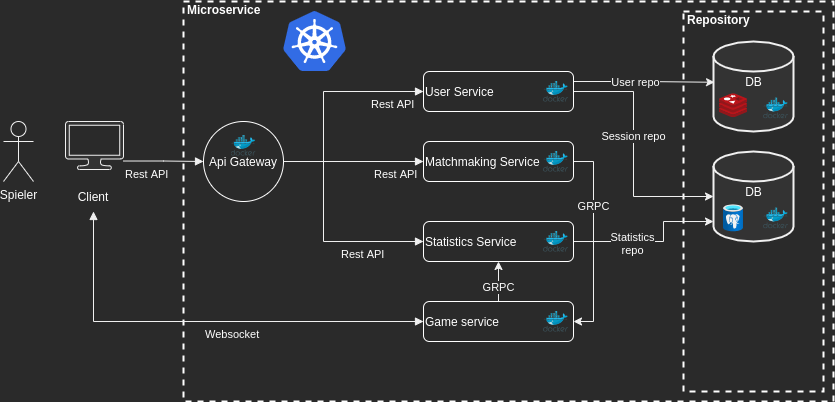

The diagram above was exported from draw.io. Its source (the exported page's mxGraphModel, read from the mxfile embedded in the PNG):
<mxGraphModel dx="235" dy="1155" grid="1" gridSize="10" guides="1" tooltips="1" connect="1" arrows="1" fold="1" page="1" pageScale="1" pageWidth="850" pageHeight="1100" math="0" shadow="0">
  <root>
    <mxCell id="0" />
    <mxCell id="1" parent="0" />
    <mxCell id="qr-QC1Lsd2x5N7UD6Ylm-12" value="&lt;font&gt;Microservice&lt;/font&gt;" style="html=1;fontColor=#FFFFFF;fontStyle=1;align=left;verticalAlign=top;spacing=0;labelBorderColor=none;fillColor=none;dashed=1;strokeWidth=2;strokeColor=#FFFFFF;spacingLeft=4;spacingTop=-3;" parent="1" vertex="1">
      <mxGeometry x="300" y="360" width="650" height="400" as="geometry" />
    </mxCell>
    <mxCell id="CxjJrIkunNJXC3xNzI8y-4" value="&lt;font&gt;Repository&lt;br&gt;&lt;/font&gt;" style="html=1;fontColor=#FFFFFF;fontStyle=1;align=left;verticalAlign=top;spacing=0;labelBorderColor=none;fillColor=none;dashed=1;strokeWidth=2;strokeColor=#FFFFFF;spacingLeft=4;spacingTop=-3;" parent="1" vertex="1">
      <mxGeometry x="800" y="370" width="140" height="380" as="geometry" />
    </mxCell>
    <mxCell id="CxjJrIkunNJXC3xNzI8y-31" value="" style="strokeWidth=2;html=1;shape=mxgraph.flowchart.database;whiteSpace=wrap;fontColor=#FFFFFF;fillColor=#333333;" parent="1" vertex="1">
      <mxGeometry x="830" y="400" width="80" height="90" as="geometry" />
    </mxCell>
    <mxCell id="qr-QC1Lsd2x5N7UD6Ylm-4" value="Spieler" style="shape=umlActor;verticalLabelPosition=bottom;verticalAlign=top;html=1;outlineConnect=0;fontColor=#FFFFFF;" parent="1" vertex="1">
      <mxGeometry x="120" y="480" width="30" height="60" as="geometry" />
    </mxCell>
    <mxCell id="qr-QC1Lsd2x5N7UD6Ylm-5" value="" style="sketch=0;pointerEvents=1;shadow=0;dashed=0;html=1;strokeColor=default;fillColor=#333333;labelPosition=center;verticalLabelPosition=bottom;verticalAlign=top;outlineConnect=0;align=center;shape=mxgraph.office.devices.lcd_monitor;fontColor=#FFFFFF;" parent="1" vertex="1">
      <mxGeometry x="182" y="480" width="58" height="48" as="geometry" />
    </mxCell>
    <mxCell id="qr-QC1Lsd2x5N7UD6Ylm-8" value="Client" style="text;html=1;strokeColor=none;fillColor=none;align=center;verticalAlign=middle;whiteSpace=wrap;rounded=0;fontColor=#FFFFFF;" parent="1" vertex="1">
      <mxGeometry x="180" y="540" width="60" height="30" as="geometry" />
    </mxCell>
    <mxCell id="qr-QC1Lsd2x5N7UD6Ylm-14" value="Api Gateway" style="ellipse;whiteSpace=wrap;html=1;aspect=fixed;fontColor=#FFFFFF;strokeColor=#FFFFFF;" parent="1" vertex="1">
      <mxGeometry x="320" y="480" width="80" height="80" as="geometry" />
    </mxCell>
    <mxCell id="CxjJrIkunNJXC3xNzI8y-40" style="edgeStyle=orthogonalEdgeStyle;rounded=0;orthogonalLoop=1;jettySize=auto;html=1;fontColor=#FFFFFF;startArrow=none;startFill=0;exitX=1;exitY=0.25;exitDx=0;exitDy=0;entryX=0.013;entryY=0.453;entryDx=0;entryDy=0;entryPerimeter=0;" parent="1" source="qr-QC1Lsd2x5N7UD6Ylm-16" target="CxjJrIkunNJXC3xNzI8y-31" edge="1">
      <mxGeometry relative="1" as="geometry" />
    </mxCell>
    <mxCell id="CxjJrIkunNJXC3xNzI8y-41" value="User repo" style="edgeLabel;html=1;align=center;verticalAlign=middle;resizable=0;points=[];fontColor=#FFFFFF;" parent="CxjJrIkunNJXC3xNzI8y-40" vertex="1" connectable="0">
      <mxGeometry x="-0.1455" relative="1" as="geometry">
        <mxPoint as="offset" />
      </mxGeometry>
    </mxCell>
    <mxCell id="CxjJrIkunNJXC3xNzI8y-42" style="edgeStyle=orthogonalEdgeStyle;rounded=0;orthogonalLoop=1;jettySize=auto;html=1;entryX=0;entryY=0.5;entryDx=0;entryDy=0;entryPerimeter=0;fontColor=#FFFFFF;startArrow=none;startFill=0;" parent="1" source="qr-QC1Lsd2x5N7UD6Ylm-16" target="CxjJrIkunNJXC3xNzI8y-24" edge="1">
      <mxGeometry relative="1" as="geometry">
        <Array as="points">
          <mxPoint x="750" y="450" />
          <mxPoint x="750" y="555" />
        </Array>
      </mxGeometry>
    </mxCell>
    <mxCell id="CxjJrIkunNJXC3xNzI8y-43" value="Session repo" style="edgeLabel;html=1;align=center;verticalAlign=middle;resizable=0;points=[];fontColor=#FFFFFF;" parent="CxjJrIkunNJXC3xNzI8y-42" vertex="1" connectable="0">
      <mxGeometry x="-0.1478" y="-1" relative="1" as="geometry">
        <mxPoint as="offset" />
      </mxGeometry>
    </mxCell>
    <mxCell id="qr-QC1Lsd2x5N7UD6Ylm-16" value="User Service" style="rounded=1;whiteSpace=wrap;html=1;fontColor=#FFFFFF;strokeColor=#FFFFFF;align=left;" parent="1" vertex="1">
      <mxGeometry x="540" y="430" width="150" height="40" as="geometry" />
    </mxCell>
    <mxCell id="CxjJrIkunNJXC3xNzI8y-17" style="edgeStyle=orthogonalEdgeStyle;rounded=0;orthogonalLoop=1;jettySize=auto;html=1;entryX=1;entryY=0.5;entryDx=0;entryDy=0;fontColor=#FFFFFF;exitX=1;exitY=0.5;exitDx=0;exitDy=0;" parent="1" source="qr-QC1Lsd2x5N7UD6Ylm-17" target="qr-QC1Lsd2x5N7UD6Ylm-19" edge="1">
      <mxGeometry relative="1" as="geometry">
        <mxPoint x="700" y="520" as="sourcePoint" />
        <mxPoint x="700" y="679.9999999999998" as="targetPoint" />
      </mxGeometry>
    </mxCell>
    <mxCell id="CxjJrIkunNJXC3xNzI8y-18" value="GRPC" style="edgeLabel;html=1;align=center;verticalAlign=middle;resizable=0;points=[];fontColor=#FFFFFF;" parent="CxjJrIkunNJXC3xNzI8y-17" vertex="1" connectable="0">
      <mxGeometry x="-0.3629" y="-1" relative="1" as="geometry">
        <mxPoint as="offset" />
      </mxGeometry>
    </mxCell>
    <mxCell id="qr-QC1Lsd2x5N7UD6Ylm-17" value="Matchmaking Service" style="rounded=1;whiteSpace=wrap;html=1;fontColor=#FFFFFF;strokeColor=#FFFFFF;align=left;" parent="1" vertex="1">
      <mxGeometry x="540" y="500" width="150" height="40" as="geometry" />
    </mxCell>
    <mxCell id="CxjJrIkunNJXC3xNzI8y-44" style="edgeStyle=orthogonalEdgeStyle;rounded=0;orthogonalLoop=1;jettySize=auto;html=1;entryX=0;entryY=0.778;entryDx=0;entryDy=0;entryPerimeter=0;fontColor=#FFFFFF;startArrow=none;startFill=0;" parent="1" source="qr-QC1Lsd2x5N7UD6Ylm-18" target="CxjJrIkunNJXC3xNzI8y-24" edge="1">
      <mxGeometry relative="1" as="geometry">
        <Array as="points">
          <mxPoint x="780" y="600" />
          <mxPoint x="780" y="580" />
        </Array>
      </mxGeometry>
    </mxCell>
    <mxCell id="CxjJrIkunNJXC3xNzI8y-45" value="Statistics&lt;br&gt;repo" style="edgeLabel;html=1;align=center;verticalAlign=middle;resizable=0;points=[];fontColor=#FFFFFF;" parent="CxjJrIkunNJXC3xNzI8y-44" vertex="1" connectable="0">
      <mxGeometry x="-0.2775" y="-1" relative="1" as="geometry">
        <mxPoint as="offset" />
      </mxGeometry>
    </mxCell>
    <mxCell id="qr-QC1Lsd2x5N7UD6Ylm-18" value="Statistics Service" style="rounded=1;whiteSpace=wrap;html=1;fontColor=#FFFFFF;strokeColor=#FFFFFF;align=left;" parent="1" vertex="1">
      <mxGeometry x="540" y="580" width="150" height="40" as="geometry" />
    </mxCell>
    <mxCell id="CxjJrIkunNJXC3xNzI8y-12" style="edgeStyle=orthogonalEdgeStyle;rounded=0;orthogonalLoop=1;jettySize=auto;html=1;entryX=0.5;entryY=1;entryDx=0;entryDy=0;fontColor=#FFFFFF;" parent="1" source="qr-QC1Lsd2x5N7UD6Ylm-19" target="qr-QC1Lsd2x5N7UD6Ylm-18" edge="1">
      <mxGeometry relative="1" as="geometry" />
    </mxCell>
    <mxCell id="CxjJrIkunNJXC3xNzI8y-15" value="GRPC" style="edgeLabel;html=1;align=center;verticalAlign=middle;resizable=0;points=[];fontColor=#FFFFFF;" parent="CxjJrIkunNJXC3xNzI8y-12" vertex="1" connectable="0">
      <mxGeometry x="-0.2333" y="1" relative="1" as="geometry">
        <mxPoint as="offset" />
      </mxGeometry>
    </mxCell>
    <mxCell id="qr-QC1Lsd2x5N7UD6Ylm-19" value="Game service" style="rounded=1;whiteSpace=wrap;html=1;fontColor=#FFFFFF;strokeColor=#FFFFFF;align=left;" parent="1" vertex="1">
      <mxGeometry x="540" y="660" width="150" height="40" as="geometry" />
    </mxCell>
    <mxCell id="qr-QC1Lsd2x5N7UD6Ylm-20" value="Rest API" style="endArrow=block;endFill=1;html=1;edgeStyle=orthogonalEdgeStyle;align=left;verticalAlign=top;rounded=0;fontColor=#FFFFFF;entryX=0;entryY=0.5;entryDx=0;entryDy=0;" parent="1" target="qr-QC1Lsd2x5N7UD6Ylm-14" edge="1">
      <mxGeometry x="-1" relative="1" as="geometry">
        <mxPoint x="240" y="519.52" as="sourcePoint" />
        <mxPoint x="310" y="520" as="targetPoint" />
        <mxPoint as="offset" />
      </mxGeometry>
    </mxCell>
    <mxCell id="qr-QC1Lsd2x5N7UD6Ylm-26" value="Rest API" style="endArrow=block;endFill=1;html=1;edgeStyle=orthogonalEdgeStyle;align=left;verticalAlign=top;rounded=0;fontColor=#FFFFFF;entryX=0;entryY=0.5;entryDx=0;entryDy=0;exitX=1;exitY=0.5;exitDx=0;exitDy=0;" parent="1" source="qr-QC1Lsd2x5N7UD6Ylm-14" target="qr-QC1Lsd2x5N7UD6Ylm-16" edge="1">
      <mxGeometry x="0.4881" relative="1" as="geometry">
        <mxPoint x="400" y="564.53" as="sourcePoint" />
        <mxPoint x="480" y="565.01" as="targetPoint" />
        <mxPoint as="offset" />
        <Array as="points">
          <mxPoint x="440" y="520" />
          <mxPoint x="440" y="450" />
        </Array>
      </mxGeometry>
    </mxCell>
    <mxCell id="qr-QC1Lsd2x5N7UD6Ylm-27" value="Rest API" style="endArrow=block;endFill=1;html=1;edgeStyle=orthogonalEdgeStyle;align=left;verticalAlign=top;rounded=0;fontColor=#FFFFFF;entryX=0;entryY=0.5;entryDx=0;entryDy=0;exitX=1;exitY=0.5;exitDx=0;exitDy=0;" parent="1" source="qr-QC1Lsd2x5N7UD6Ylm-14" target="qr-QC1Lsd2x5N7UD6Ylm-17" edge="1">
      <mxGeometry x="0.2736" relative="1" as="geometry">
        <mxPoint x="410" y="574.53" as="sourcePoint" />
        <mxPoint x="530.0000000000001" y="459.9999999999999" as="targetPoint" />
        <mxPoint as="offset" />
        <Array as="points" />
      </mxGeometry>
    </mxCell>
    <mxCell id="qr-QC1Lsd2x5N7UD6Ylm-28" value="Rest API" style="endArrow=block;endFill=1;html=1;edgeStyle=orthogonalEdgeStyle;align=left;verticalAlign=top;rounded=0;fontColor=#FFFFFF;entryX=0;entryY=0.5;entryDx=0;entryDy=0;exitX=1;exitY=0.5;exitDx=0;exitDy=0;" parent="1" source="qr-QC1Lsd2x5N7UD6Ylm-14" target="qr-QC1Lsd2x5N7UD6Ylm-18" edge="1">
      <mxGeometry x="0.2332" relative="1" as="geometry">
        <mxPoint x="408.64" y="573.9199999999998" as="sourcePoint" />
        <mxPoint x="530.0000000000001" y="530" as="targetPoint" />
        <mxPoint as="offset" />
        <Array as="points">
          <mxPoint x="440" y="520" />
          <mxPoint x="440" y="600" />
        </Array>
      </mxGeometry>
    </mxCell>
    <mxCell id="qr-QC1Lsd2x5N7UD6Ylm-29" value="Websocket" style="endArrow=block;endFill=1;html=1;edgeStyle=orthogonalEdgeStyle;align=left;verticalAlign=top;rounded=0;fontColor=#FFFFFF;entryX=0;entryY=0.5;entryDx=0;entryDy=0;exitX=0.5;exitY=1;exitDx=0;exitDy=0;startArrow=block;startFill=1;" parent="1" source="qr-QC1Lsd2x5N7UD6Ylm-8" target="qr-QC1Lsd2x5N7UD6Ylm-19" edge="1">
      <mxGeometry relative="1" as="geometry">
        <mxPoint x="400" y="570" as="sourcePoint" />
        <mxPoint x="530.0000000000001" y="610" as="targetPoint" />
        <mxPoint as="offset" />
        <Array as="points">
          <mxPoint x="210" y="680" />
        </Array>
      </mxGeometry>
    </mxCell>
    <mxCell id="CxjJrIkunNJXC3xNzI8y-2" value="" style="sketch=0;aspect=fixed;html=1;points=[];align=center;image;fontSize=12;image=img/lib/mscae/Cache_Redis_Product.svg;fontColor=#FFFFFF;strokeColor=#FFFFFF;fillColor=#333333;" parent="1" vertex="1">
      <mxGeometry x="836" y="452.23" width="28" height="23.52" as="geometry" />
    </mxCell>
    <mxCell id="CxjJrIkunNJXC3xNzI8y-19" value="" style="sketch=0;aspect=fixed;html=1;points=[];align=center;image;fontSize=12;image=img/lib/mscae/Docker.svg;fontColor=#FFFFFF;strokeColor=#FFFFFF;fillColor=#333333;" parent="1" vertex="1">
      <mxGeometry x="347.5" y="493.75" width="25" height="20.5" as="geometry" />
    </mxCell>
    <mxCell id="CxjJrIkunNJXC3xNzI8y-20" value="" style="sketch=0;aspect=fixed;html=1;points=[];align=center;image;fontSize=12;image=img/lib/mscae/Docker.svg;fontColor=#FFFFFF;strokeColor=#FFFFFF;fillColor=#333333;" parent="1" vertex="1">
      <mxGeometry x="660" y="439.75" width="25" height="20.5" as="geometry" />
    </mxCell>
    <mxCell id="CxjJrIkunNJXC3xNzI8y-21" value="" style="sketch=0;aspect=fixed;html=1;points=[];align=center;image;fontSize=12;image=img/lib/mscae/Docker.svg;fontColor=#FFFFFF;strokeColor=#FFFFFF;fillColor=#333333;" parent="1" vertex="1">
      <mxGeometry x="660" y="509.75" width="25" height="20.5" as="geometry" />
    </mxCell>
    <mxCell id="CxjJrIkunNJXC3xNzI8y-22" value="" style="sketch=0;aspect=fixed;html=1;points=[];align=center;image;fontSize=12;image=img/lib/mscae/Docker.svg;fontColor=#FFFFFF;strokeColor=#FFFFFF;fillColor=#333333;" parent="1" vertex="1">
      <mxGeometry x="660" y="589.75" width="25" height="20.5" as="geometry" />
    </mxCell>
    <mxCell id="CxjJrIkunNJXC3xNzI8y-23" value="" style="sketch=0;aspect=fixed;html=1;points=[];align=center;image;fontSize=12;image=img/lib/mscae/Docker.svg;fontColor=#FFFFFF;strokeColor=#FFFFFF;fillColor=#333333;" parent="1" vertex="1">
      <mxGeometry x="660" y="669.75" width="25" height="20.5" as="geometry" />
    </mxCell>
    <mxCell id="CxjJrIkunNJXC3xNzI8y-24" value="" style="strokeWidth=2;html=1;shape=mxgraph.flowchart.database;whiteSpace=wrap;fontColor=#FFFFFF;fillColor=#333333;" parent="1" vertex="1">
      <mxGeometry x="830" y="510" width="80" height="90" as="geometry" />
    </mxCell>
    <mxCell id="CxjJrIkunNJXC3xNzI8y-3" value="" style="aspect=fixed;html=1;points=[];align=center;image;fontSize=12;image=img/lib/azure2/databases/Azure_Database_PostgreSQL_Server.svg;fontColor=#FFFFFF;strokeColor=#FFFFFF;fillColor=#333333;" parent="1" vertex="1">
      <mxGeometry x="840" y="563.33" width="20" height="26.67" as="geometry" />
    </mxCell>
    <mxCell id="CxjJrIkunNJXC3xNzI8y-25" value="" style="sketch=0;aspect=fixed;html=1;points=[];align=center;image;fontSize=12;image=img/lib/mscae/Docker.svg;fontColor=#FFFFFF;strokeColor=#FFFFFF;fillColor=#333333;" parent="1" vertex="1">
      <mxGeometry x="880" y="566.4200000000001" width="25" height="20.5" as="geometry" />
    </mxCell>
    <mxCell id="CxjJrIkunNJXC3xNzI8y-26" value="DB" style="text;html=1;align=center;verticalAlign=middle;resizable=0;points=[];autosize=1;strokeColor=none;fillColor=none;fontColor=#FFFFFF;" parent="1" vertex="1">
      <mxGeometry x="855" y="539.75" width="30" height="20" as="geometry" />
    </mxCell>
    <mxCell id="CxjJrIkunNJXC3xNzI8y-33" value="" style="sketch=0;aspect=fixed;html=1;points=[];align=center;image;fontSize=12;image=img/lib/mscae/Docker.svg;fontColor=#FFFFFF;strokeColor=#FFFFFF;fillColor=#333333;" parent="1" vertex="1">
      <mxGeometry x="880" y="456.4200000000001" width="25" height="20.5" as="geometry" />
    </mxCell>
    <mxCell id="CxjJrIkunNJXC3xNzI8y-34" value="DB" style="text;html=1;align=center;verticalAlign=middle;resizable=0;points=[];autosize=1;strokeColor=none;fillColor=none;fontColor=#FFFFFF;" parent="1" vertex="1">
      <mxGeometry x="855" y="429.75" width="30" height="20" as="geometry" />
    </mxCell>
    <mxCell id="CxjJrIkunNJXC3xNzI8y-46" value="" style="sketch=0;aspect=fixed;html=1;points=[];align=center;image;fontSize=12;image=img/lib/mscae/Kubernetes.svg;fontColor=#FFFFFF;strokeColor=#FFFFFF;fillColor=#333333;" parent="1" vertex="1">
      <mxGeometry x="400" y="370" width="62.5" height="60" as="geometry" />
    </mxCell>
  </root>
</mxGraphModel>